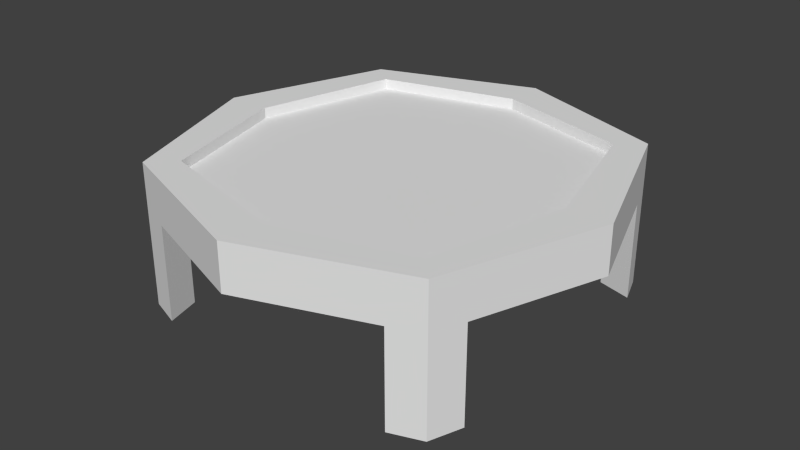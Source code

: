 # Source: trampoline.blend  (saved by Blender 2.70.0; exported with 4.5.12 LTS)
import bpy
from mathutils import Matrix  # noqa: F401  (used for matrix-valued properties, if any)

bpy.ops.wm.read_factory_settings(use_empty=True)
scene = bpy.context.scene
scene.name = 'Scene'

# ---- collections
col_collection_1 = bpy.data.collections.new('Collection 1'); scene.collection.children.link(col_collection_1)

# ---- world
world_world = bpy.data.worlds.new('World'); scene.world = world_world
world_world.color = (0.05088, 0.05088, 0.05088)
world_world.use_sun_shadow = False
world_world.sun_shadow_jitter_overblur = 0.0
world_world.cycles.sampling_method = 'MANUAL'
world_world.cycles.sample_map_resolution = 256

# ---- meshes
me_cube_001 = bpy.data.meshes.new('Cube.001')
me_cube_001.from_pydata([(-0.7374, -0.7374, -0.08374), (-0.7374, 0.7374, -0.08374), (0.7374, 0.7374, -0.08374), (0.7374, -0.7374, -0.08374), (-0.7374, -0.7374, 0.08374), (-0.7374, 0.7374, 0.08374), (0.7374, 0.7374, 0.08374), (0.7374, -0.7374, 0.08374), (0.0, 1.0, 0.08374), (0.0, 1.0, -0.08374), (0.0, -1.0, 0.08374), (0.0, -1.0, -0.08374), (-1.0, 0.0, 0.08374), (-1.0, 0.0, -0.08374), (1.0, 0.0, 0.08374), (1.0, 0.0, -0.08374), (0.0, 0.0, -0.08374), (0.0, 0.0, 0.08374), (0.5886, 0.7904, 0.08374), (0.5886, -0.7904, -0.08374), (0.5886, 0.7904, -0.08374), (0.5886, -0.7904, 0.08374), (0.7982, 0.0, -0.08374), (0.7982, 0.0, 0.08374), (-0.7866, 0.5991, 0.08374), (0.7866, 0.5991, -0.08374), (-0.7866, 0.5991, -0.08374), (0.7866, 0.5991, 0.08374), (0.0, 0.8125, -0.08374), (0.0, 0.8125, 0.08374), (0.6279, 0.6422, -0.08374), (0.6279, 0.6422, 0.08374), (-0.586, 0.7913, -0.08374), (-0.586, -0.7913, 0.08374), (-0.586, 0.7913, 0.08374), (-0.586, -0.7913, -0.08374), (-0.7946, 0.0, 0.08374), (-0.7946, 0.0, -0.08374), (-0.6251, 0.643, 0.08374), (-0.6251, 0.643, -0.08374), (-0.7913, -0.586, -0.08374), (0.7913, -0.586, 0.08374), (0.0, -0.7946, -0.08374), (0.0, -0.7946, 0.08374), (-0.7913, -0.586, 0.08374), (0.7913, -0.586, -0.08374), (0.6317, -0.6281, -0.08374), (0.6317, -0.6281, 0.08374), (-0.6288, -0.6288, 0.08374), (-0.6288, -0.6288, -0.08374), (-0.7374, -0.7374, 0.133), (-0.7374, 0.7374, 0.133), (0.7374, 0.7374, 0.133), (0.7374, -0.7374, 0.133), (0.0, 1.0, 0.133), (0.0, -1.0, 0.133), (-1.0, 0.0, 0.133), (1.0, 0.0, 0.133), (0.5886, 0.7904, 0.133), (0.5886, -0.7904, 0.133), (0.7982, 0.0, 0.133), (-0.7866, 0.5991, 0.133), (0.7866, 0.5991, 0.133), (0.0, 0.8125, 0.133), (0.6279, 0.6422, 0.133), (-0.586, -0.7913, 0.133), (-0.586, 0.7913, 0.133), (-0.7946, 0.0, 0.133), (-0.6251, 0.643, 0.133), (0.7913, -0.586, 0.133), (0.0, -0.7946, 0.133), (-0.7913, -0.586, 0.133), (0.6317, -0.6281, 0.133), (-0.6288, -0.6288, 0.133), (-0.7374, -0.7374, -0.5328), (-0.7374, 0.7374, -0.5328), (0.7374, 0.7374, -0.5328), (0.7374, -0.7374, -0.5328), (0.5886, -0.7904, -0.5328), (0.5886, 0.7904, -0.5328), (0.7866, 0.5991, -0.5328), (-0.7866, 0.5991, -0.5328), (0.6279, 0.6422, -0.5328), (-0.586, 0.7913, -0.5328), (-0.586, -0.7913, -0.5328), (-0.6251, 0.643, -0.5328), (-0.7913, -0.586, -0.5328), (0.7913, -0.586, -0.5328), (0.6317, -0.6281, -0.5328), (-0.6288, -0.6288, -0.5328)], [], [(24, 5, 1, 26), (18, 6, 2, 20), (41, 7, 3, 45), (33, 4, 0, 35), (35, 0, 74, 84), (27, 6, 52, 62), (34, 8, 9, 32), (21, 10, 11, 19), (39, 32, 9, 28), (38, 29, 63, 68), (44, 12, 13, 40), (27, 14, 15, 25), (46, 22, 15, 45), (41, 14, 57, 69), (49, 37, 16, 42), (47, 23, 17, 43), (8, 18, 20, 9), (28, 9, 20, 30), (7, 21, 19, 3), (10, 21, 59, 55), (42, 16, 22, 46), (6, 18, 58, 52), (12, 24, 26, 13), (22, 30, 25, 15), (33, 10, 55, 65), (37, 39, 28, 16), (23, 31, 29, 17), (6, 27, 25, 2), (16, 28, 30, 22), (23, 47, 72, 60), (10, 33, 35, 11), (43, 48, 73, 70), (5, 34, 32, 1), (30, 20, 79, 82), (43, 17, 36, 48), (40, 13, 37, 49), (17, 29, 38, 36), (13, 26, 39, 37), (14, 41, 45, 15), (4, 44, 40, 0), (1, 32, 83, 75), (31, 23, 60, 64), (35, 49, 42, 11), (36, 38, 68, 67), (11, 42, 46, 19), (18, 8, 54, 58), (4, 33, 65, 50), (26, 1, 75, 81), (68, 66, 51, 61), (64, 58, 54, 63), (73, 67, 56, 71), (62, 52, 58, 64), (69, 57, 60, 72), (67, 68, 61, 56), (57, 62, 64, 60), (63, 54, 66, 68), (65, 73, 71, 50), (59, 72, 70, 55), (53, 69, 72, 59), (55, 70, 73, 65), (24, 12, 56, 61), (44, 4, 50, 71), (48, 36, 67, 73), (7, 41, 69, 53), (8, 34, 66, 54), (47, 43, 70, 72), (12, 44, 71, 56), (21, 7, 53, 59), (14, 27, 62, 57), (5, 24, 61, 51), (34, 5, 51, 66), (29, 31, 64, 63), (82, 79, 76, 80), (81, 75, 83, 85), (78, 88, 87, 77), (74, 86, 89, 84), (20, 2, 76, 79), (3, 19, 78, 77), (46, 45, 87, 88), (2, 25, 80, 76), (19, 46, 88, 78), (25, 30, 82, 80), (49, 35, 84, 89), (40, 49, 89, 86), (32, 39, 85, 83), (0, 40, 86, 74), (45, 3, 77, 87), (39, 26, 81, 85)])
_uv = me_cube_001.uv_layers.new(name='UVMap')
_uv.uv.foreach_set('vector', [0.209, 0.8143, 0.2385, 0.8608, 0.1973, 0.9244, 0.143, 0.8631, 0.822, 0.7598, 0.8708, 0.7126, 0.9456, 0.7496, 0.8852, 0.8251, 0.7305, 0.1378, 0.6788, 0.09059, 0.7045, 0.01656, 0.7882, 0.06827, 0.1974, 0.2491, 0.1548, 0.2907, 0.09492, 0.2602, 0.1421, 0.1976, 0.1334, 0.1582, 0.0915, 0.1582, 0.0915, 0.0412, 0.1334, 0.0412, 0.8345, 0.6745, 0.8142, 0.7274, 0.7992, 0.7176, 0.8154, 0.6693, 0.3076, 0.8825, 0.5726, 0.9063, 0.5934, 0.9874, 0.2805, 0.9644, 0.5848, 0.08641, 0.3897, 0.08472, 0.3618, 0.02447, 0.6019, 0.006907, 0.8411, 0.912, 0.8348, 0.9011, 0.8569, 0.8552, 0.8677, 0.8661, 0.3251, 0.7695, 0.5463, 0.7897, 0.5511, 0.8077, 0.314, 0.7867, 0.1405, 0.3469, 0.09387, 0.5828, 0.02196, 0.5943, 0.0703, 0.3271, 0.8868, 0.65, 0.8917, 0.3652, 0.9721, 0.3386, 0.973, 0.6691, 0.9874, 0.9134, 0.9609, 0.8673, 0.9726, 0.8557, 0.9943, 0.9018, 0.7673, 0.2165, 0.8808, 0.4305, 0.8612, 0.4336, 0.751, 0.2276, 0.9142, 0.9861, 0.8683, 0.9591, 0.9145, 0.9133, 0.9603, 0.9595, 0.3057, 0.3281, 0.4946, 0.2741, 0.4992, 0.5154, 0.259, 0.52, 0.5726, 0.9063, 0.822, 0.7598, 0.8852, 0.8251, 0.5934, 0.9874, 0.8677, 0.8661, 0.8569, 0.8552, 0.9032, 0.8335, 0.914, 0.8398, 0.6788, 0.09059, 0.5848, 0.08641, 0.6019, 0.006907, 0.7045, 0.01656, 0.4385, 0.1195, 0.6712, 0.1505, 0.6668, 0.1692, 0.4427, 0.1381, 0.9603, 0.9595, 0.9145, 0.9133, 0.9609, 0.8673, 0.9874, 0.9134, 0.8142, 0.7274, 0.7694, 0.7658, 0.7579, 0.7501, 0.7992, 0.7176, 0.09387, 0.5828, 0.209, 0.8143, 0.143, 0.8631, 0.02196, 0.5943, 0.9609, 0.8673, 0.914, 0.8398, 0.9257, 0.8332, 0.9726, 0.8557, 0.2406, 0.243, 0.4385, 0.1195, 0.4427, 0.1381, 0.2521, 0.2584, 0.8683, 0.9591, 0.8411, 0.912, 0.8677, 0.8661, 0.9145, 0.9133, 0.4946, 0.2741, 0.6897, 0.3219, 0.7448, 0.5108, 0.4992, 0.5154, 0.8708, 0.7126, 0.8868, 0.65, 0.973, 0.6691, 0.9456, 0.7496, 0.9145, 0.9133, 0.8677, 0.8661, 0.914, 0.8398, 0.9609, 0.8673, 0.7726, 0.4468, 0.6801, 0.2427, 0.691, 0.2256, 0.7913, 0.4431, 0.3897, 0.08472, 0.1974, 0.2491, 0.1421, 0.1976, 0.3618, 0.02447, 0.461, 0.223, 0.2701, 0.3306, 0.2529, 0.3204, 0.4562, 0.2053, 0.2385, 0.8608, 0.3076, 0.8825, 0.2805, 0.9644, 0.1973, 0.9244, 0.1771, 0.1582, 0.1334, 0.1582, 0.1334, 0.0412, 0.1771, 0.0412, 0.259, 0.52, 0.4992, 0.5154, 0.5037, 0.7556, 0.3127, 0.7091, 0.9023, 0.993, 0.8564, 0.971, 0.8683, 0.9591, 0.9142, 0.9861, 0.4992, 0.5154, 0.7448, 0.5108, 0.6971, 0.7007, 0.5037, 0.7556, 0.8564, 0.971, 0.8342, 0.9239, 0.8411, 0.912, 0.8683, 0.9591, 0.8917, 0.3652, 0.7305, 0.1378, 0.7882, 0.06827, 0.9721, 0.3386, 0.1548, 0.2907, 0.1405, 0.3469, 0.0703, 0.3271, 0.09492, 0.2602, 0.0915, 0.1582, 0.04963, 0.1582, 0.0511, 0.04114, 0.09223, 0.04114, 0.7405, 0.6831, 0.7726, 0.4468, 0.7913, 0.4431, 0.7578, 0.6934, 0.9261, 0.9931, 0.9142, 0.9861, 0.9603, 0.9595, 0.9722, 0.9715, 0.2368, 0.5622, 0.3251, 0.7695, 0.314, 0.7867, 0.2183, 0.5654, 0.9722, 0.9715, 0.9603, 0.9595, 0.9874, 0.9134, 0.9943, 0.9254, 0.7694, 0.7658, 0.5673, 0.8896, 0.5632, 0.8706, 0.7579, 0.7501, 0.1958, 0.2821, 0.2406, 0.243, 0.2521, 0.2584, 0.2108, 0.2917, 0.1334, 0.1582, 0.0915, 0.1582, 0.09223, 0.04114, 0.1341, 0.04114, 0.314, 0.7867, 0.3361, 0.8386, 0.2836, 0.822, 0.2546, 0.7834, 0.7578, 0.6934, 0.7579, 0.7501, 0.5632, 0.8706, 0.5511, 0.8077, 0.2529, 0.3204, 0.2183, 0.5654, 0.1476, 0.5739, 0.1933, 0.3448, 0.8154, 0.6693, 0.7992, 0.7176, 0.7579, 0.7501, 0.7578, 0.6934, 0.751, 0.2276, 0.8612, 0.4336, 0.7913, 0.4431, 0.691, 0.2256, 0.2183, 0.5654, 0.314, 0.7867, 0.2546, 0.7834, 0.1476, 0.5739, 0.8612, 0.4336, 0.8154, 0.6693, 0.7578, 0.6934, 0.7913, 0.4431, 0.5511, 0.8077, 0.5632, 0.8706, 0.3361, 0.8386, 0.314, 0.7867, 0.2521, 0.2584, 0.2529, 0.3204, 0.1933, 0.3448, 0.2108, 0.2917, 0.6668, 0.1692, 0.691, 0.2256, 0.4562, 0.2053, 0.4427, 0.1381, 0.7182, 0.1852, 0.751, 0.2276, 0.691, 0.2256, 0.6668, 0.1692, 0.4427, 0.1381, 0.4562, 0.2053, 0.2529, 0.3204, 0.2521, 0.2584, 0.2383, 0.7942, 0.1282, 0.5767, 0.1476, 0.5739, 0.2546, 0.7834, 0.1743, 0.3396, 0.1958, 0.2821, 0.2108, 0.2917, 0.1933, 0.3448, 0.2701, 0.3306, 0.2368, 0.5622, 0.2183, 0.5654, 0.2529, 0.3204, 0.7279, 0.1701, 0.7673, 0.2165, 0.751, 0.2276, 0.7182, 0.1852, 0.5673, 0.8896, 0.3317, 0.8575, 0.3361, 0.8386, 0.5632, 0.8706, 0.6801, 0.2427, 0.461, 0.223, 0.4562, 0.2053, 0.691, 0.2256, 0.1282, 0.5767, 0.1743, 0.3396, 0.1933, 0.3448, 0.1476, 0.5739, 0.6712, 0.1505, 0.7279, 0.1701, 0.7182, 0.1852, 0.6668, 0.1692, 0.8808, 0.4305, 0.8345, 0.6745, 0.8154, 0.6693, 0.8612, 0.4336, 0.2738, 0.837, 0.2383, 0.7942, 0.2546, 0.7834, 0.2836, 0.822, 0.3317, 0.8575, 0.2738, 0.837, 0.2836, 0.822, 0.3361, 0.8386, 0.5463, 0.7897, 0.7405, 0.6831, 0.7578, 0.6934, 0.5511, 0.8077, 0.1771, 0.0412, 0.1334, 0.0412, 0.1577, 0.00658, 0.1987, 0.003117, 0.1341, 0.04114, 0.1577, 0.00658, 0.1987, 0.003117, 0.1771, 0.0412, 0.1987, 0.003117, 0.1771, 0.04114, 0.1341, 0.04114, 0.1577, 0.00658, 0.157, 0.006641, 0.1987, 0.003117, 0.1771, 0.0412, 0.1334, 0.0412, 0.1334, 0.1582, 0.0915, 0.1582, 0.09223, 0.04114, 0.1334, 0.0412, 0.09223, 0.1581, 0.0511, 0.1581, 0.0511, 0.04114, 0.09223, 0.04114, 0.1771, 0.1581, 0.1341, 0.1581, 0.1341, 0.04114, 0.1771, 0.04114, 0.0915, 0.1582, 0.0511, 0.1581, 0.04963, 0.0412, 0.09223, 0.04114, 0.0511, 0.1581, 0.00736, 0.1581, 0.00736, 0.04114, 0.0511, 0.04114, 0.0511, 0.1581, 0.00736, 0.1581, 0.00736, 0.04114, 0.04963, 0.0412, 0.1771, 0.1582, 0.1334, 0.1582, 0.1334, 0.0412, 0.1771, 0.0412, 0.04963, 0.1582, 0.005857, 0.1582, 0.005857, 0.0412, 0.04963, 0.0412, 0.04963, 0.1582, 0.00736, 0.1581, 0.00736, 0.04114, 0.0511, 0.04114, 0.0915, 0.1582, 0.04963, 0.1582, 0.04963, 0.0412, 0.0915, 0.0412, 0.1341, 0.1581, 0.09223, 0.1581, 0.09223, 0.04114, 0.1341, 0.04114, 0.1771, 0.1582, 0.1334, 0.1582, 0.1341, 0.04114, 0.1771, 0.0412])
me_cube_001.use_remesh_preserve_volume = False
me_cube_001.use_remesh_preserve_attributes = False
me_cube_001.use_mirror_vertex_groups = False
me_cube_001.update()

# ---- objects
ob_cube = bpy.data.objects.new('Cube', me_cube_001)

# ---- transforms, parenting, visibility, modifiers, constraints
ob_cube.location = (0.0, 0.0, 1.186)
ob_cube.scale = (2.209, 2.209, 2.209)
ob_cube.lineart.crease_threshold = 0.0

# ---- collection membership
col_collection_1.objects.link(ob_cube)

# ---- scene / render settings (as saved in the file)
scene.frame_start = 1; scene.frame_end = 250; scene.frame_set(1)
scene.render.engine = 'BLENDER_EEVEE_NEXT'
scene.render.resolution_percentage = 50
scene.render.dither_intensity = 0.0
scene.cycles.use_denoising = False
scene.cycles.samples = 10
scene.cycles.sampling_pattern = 'TABULATED_SOBOL'
scene.cycles.light_sampling_threshold = 0.0
scene.cycles.use_adaptive_sampling = False
scene.cycles.use_light_tree = False
scene.cycles.blur_glossy = 0.0
scene.cycles.volume_bounces = 1
scene.cycles.pixel_filter_type = 'GAUSSIAN'
scene.cycles.sample_clamp_indirect = 0.0
scene.view_settings.view_transform = 'Standard'
bpy.context.view_layer.update()

# ---- added for rendering (the .blend has no active camera and no usable light): camera, sun
cam_auto = bpy.data.cameras.new('AutoCamera')
cam_auto.lens = 50.0
cam_auto.sensor_width = 36.0
cam_auto.clip_end = 1000.0
ob_auto_camera = bpy.data.objects.new('AutoCamera', cam_auto)
scene.collection.objects.link(ob_auto_camera)
ob_auto_camera.location = (5.93791, -7.1255, 5.4944)
ob_auto_camera.rotation_euler = (1.09748, -7.21219e-08, 0.694738)
scene.camera = ob_auto_camera
light_auto_sun = bpy.data.lights.new('AutoSun', 'SUN')
light_auto_sun.energy = 3.0
light_auto_sun.angle = 0.0523599
ob_auto_sun = bpy.data.objects.new('AutoSun', light_auto_sun)
scene.collection.objects.link(ob_auto_sun)
ob_auto_sun.rotation_euler = (0.872665, 0.174533, 0.523599)
bpy.context.view_layer.update()
